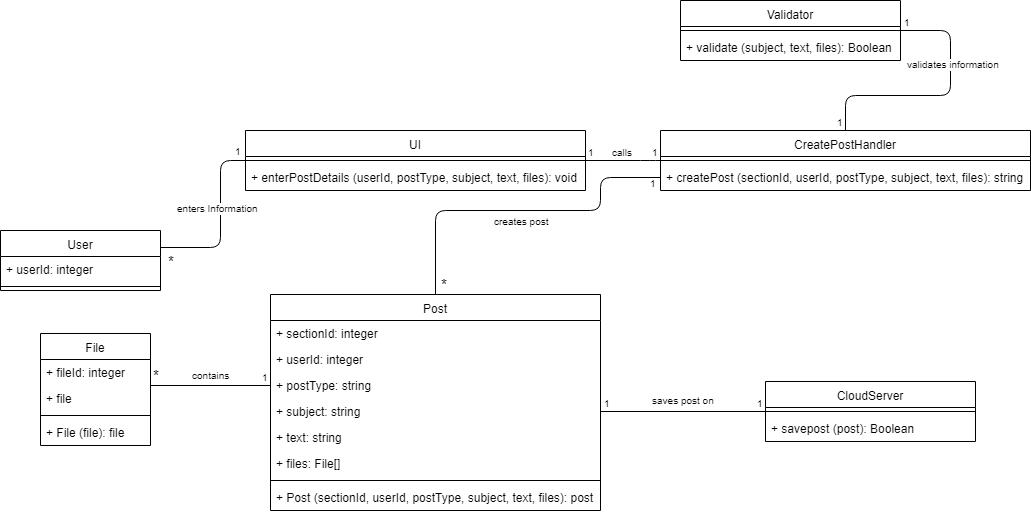

The diagram above was exported from draw.io. Its source (the exported page's mxGraphModel, read from the mxfile embedded in the PNG):
<mxGraphModel dx="840" dy="452" grid="1" gridSize="10" guides="1" tooltips="1" connect="1" arrows="1" fold="1" page="1" pageScale="1" pageWidth="850" pageHeight="1100" math="0" shadow="0">
  <root>
    <mxCell id="0" />
    <mxCell id="1" parent="0" />
    <mxCell id="GDX81SqQy5bMT9ubhs5D-1" value="" style="endArrow=none;html=1;edgeStyle=orthogonalEdgeStyle;entryX=0;entryY=0.5;entryDx=0;entryDy=0;exitX=1;exitY=0.5;exitDx=0;exitDy=0;" parent="1" target="GDX81SqQy5bMT9ubhs5D-16" edge="1">
      <mxGeometry relative="1" as="geometry">
        <mxPoint x="170" y="337" as="sourcePoint" />
        <mxPoint x="280" y="247" as="targetPoint" />
        <Array as="points">
          <mxPoint x="230" y="337" />
          <mxPoint x="230" y="250" />
        </Array>
      </mxGeometry>
    </mxCell>
    <mxCell id="GDX81SqQy5bMT9ubhs5D-2" value="enters Information" style="resizable=0;html=1;align=right;verticalAlign=bottom;labelBackgroundColor=#ffffff;fontSize=10;" parent="GDX81SqQy5bMT9ubhs5D-1" connectable="0" vertex="1">
      <mxGeometry x="1" relative="1" as="geometry">
        <mxPoint x="15" y="56" as="offset" />
      </mxGeometry>
    </mxCell>
    <mxCell id="GDX81SqQy5bMT9ubhs5D-3" value="&lt;font style=&quot;font-size: 15px&quot;&gt;*&lt;/font&gt;" style="resizable=0;html=1;align=right;verticalAlign=bottom;labelBackgroundColor=#ffffff;fontSize=10;" parent="1" connectable="0" vertex="1">
      <mxGeometry x="196" y="306" as="geometry">
        <mxPoint x="-10" y="56" as="offset" />
      </mxGeometry>
    </mxCell>
    <mxCell id="GDX81SqQy5bMT9ubhs5D-4" value="" style="endArrow=none;html=1;edgeStyle=orthogonalEdgeStyle;exitX=1;exitY=0.5;exitDx=0;exitDy=0;entryX=0;entryY=0.5;entryDx=0;entryDy=0;" parent="1" source="GDX81SqQy5bMT9ubhs5D-16" edge="1">
      <mxGeometry relative="1" as="geometry">
        <mxPoint x="570" y="254.5" as="sourcePoint" />
        <mxPoint x="670" y="250" as="targetPoint" />
        <Array as="points">
          <mxPoint x="660" y="250" />
          <mxPoint x="660" y="250" />
        </Array>
      </mxGeometry>
    </mxCell>
    <mxCell id="GDX81SqQy5bMT9ubhs5D-5" value="1" style="resizable=0;html=1;align=left;verticalAlign=bottom;labelBackgroundColor=#ffffff;fontSize=10;" parent="GDX81SqQy5bMT9ubhs5D-4" connectable="0" vertex="1">
      <mxGeometry x="-1" relative="1" as="geometry" />
    </mxCell>
    <mxCell id="GDX81SqQy5bMT9ubhs5D-6" value="1" style="resizable=0;html=1;align=right;verticalAlign=bottom;labelBackgroundColor=#ffffff;fontSize=10;" parent="GDX81SqQy5bMT9ubhs5D-4" connectable="0" vertex="1">
      <mxGeometry x="1" relative="1" as="geometry" />
    </mxCell>
    <mxCell id="GDX81SqQy5bMT9ubhs5D-7" value="calls" style="resizable=0;html=1;align=right;verticalAlign=bottom;labelBackgroundColor=#ffffff;fontSize=10;" parent="1" connectable="0" vertex="1">
      <mxGeometry x="654" y="193.5" as="geometry">
        <mxPoint x="-10" y="56" as="offset" />
      </mxGeometry>
    </mxCell>
    <mxCell id="GDX81SqQy5bMT9ubhs5D-8" value="" style="endArrow=none;html=1;edgeStyle=orthogonalEdgeStyle;exitX=1;exitY=0.5;exitDx=0;exitDy=0;entryX=0;entryY=0.5;entryDx=0;entryDy=0;" parent="1" source="ACnGZ5cqfMR9JnqmbpnU-2" target="GDX81SqQy5bMT9ubhs5D-22" edge="1">
      <mxGeometry relative="1" as="geometry">
        <mxPoint x="940" y="310" as="sourcePoint" />
        <mxPoint x="740" y="377.5" as="targetPoint" />
      </mxGeometry>
    </mxCell>
    <mxCell id="GDX81SqQy5bMT9ubhs5D-9" value="1" style="resizable=0;html=1;align=left;verticalAlign=bottom;labelBackgroundColor=#ffffff;fontSize=10;" parent="GDX81SqQy5bMT9ubhs5D-8" connectable="0" vertex="1">
      <mxGeometry x="-1" relative="1" as="geometry">
        <mxPoint x="1" as="offset" />
      </mxGeometry>
    </mxCell>
    <mxCell id="GDX81SqQy5bMT9ubhs5D-10" value="&lt;font style=&quot;font-size: 10px&quot;&gt;1&lt;/font&gt;" style="resizable=0;html=1;align=right;verticalAlign=bottom;labelBackgroundColor=#ffffff;fontSize=10;" parent="GDX81SqQy5bMT9ubhs5D-8" connectable="0" vertex="1">
      <mxGeometry x="1" relative="1" as="geometry" />
    </mxCell>
    <mxCell id="GDX81SqQy5bMT9ubhs5D-11" value="saves post on" style="resizable=0;html=1;align=right;verticalAlign=bottom;labelBackgroundColor=#ffffff;fontSize=10;" parent="1" connectable="0" vertex="1">
      <mxGeometry x="736" y="442" as="geometry">
        <mxPoint x="-10" y="56" as="offset" />
      </mxGeometry>
    </mxCell>
    <mxCell id="GDX81SqQy5bMT9ubhs5D-12" value="" style="endArrow=none;html=1;edgeStyle=orthogonalEdgeStyle;entryX=0;entryY=0.5;entryDx=0;entryDy=0;exitX=0.5;exitY=0;exitDx=0;exitDy=0;" parent="1" source="GDX81SqQy5bMT9ubhs5D-25" target="GDX81SqQy5bMT9ubhs5D-21" edge="1">
      <mxGeometry relative="1" as="geometry">
        <mxPoint x="450" y="390" as="sourcePoint" />
        <mxPoint x="705" y="276" as="targetPoint" />
        <Array as="points">
          <mxPoint x="445" y="300" />
          <mxPoint x="610" y="300" />
          <mxPoint x="610" y="267" />
        </Array>
      </mxGeometry>
    </mxCell>
    <mxCell id="GDX81SqQy5bMT9ubhs5D-14" value="1" style="resizable=0;html=1;align=right;verticalAlign=bottom;labelBackgroundColor=#ffffff;fontSize=10;" parent="GDX81SqQy5bMT9ubhs5D-12" connectable="0" vertex="1">
      <mxGeometry x="1" relative="1" as="geometry">
        <mxPoint x="-2" y="14" as="offset" />
      </mxGeometry>
    </mxCell>
    <mxCell id="GDX81SqQy5bMT9ubhs5D-15" value="&lt;div style=&quot;text-align: center&quot;&gt;&lt;span&gt;creates post&lt;/span&gt;&lt;/div&gt;" style="resizable=0;html=1;align=right;verticalAlign=bottom;labelBackgroundColor=#ffffff;fontSize=10;" parent="1" connectable="0" vertex="1">
      <mxGeometry x="570" y="263" as="geometry">
        <mxPoint x="-10" y="56" as="offset" />
      </mxGeometry>
    </mxCell>
    <mxCell id="GDX81SqQy5bMT9ubhs5D-16" value="UI" style="swimlane;fontStyle=0;align=center;verticalAlign=top;childLayout=stackLayout;horizontal=1;startSize=26;horizontalStack=0;resizeParent=1;resizeParentMax=0;resizeLast=0;collapsible=1;marginBottom=0;" parent="1" vertex="1">
      <mxGeometry x="255" y="220" width="340" height="60" as="geometry" />
    </mxCell>
    <mxCell id="GDX81SqQy5bMT9ubhs5D-17" value="" style="line;strokeWidth=1;fillColor=none;align=left;verticalAlign=middle;spacingTop=-1;spacingLeft=3;spacingRight=3;rotatable=0;labelPosition=right;points=[];portConstraint=eastwest;" parent="GDX81SqQy5bMT9ubhs5D-16" vertex="1">
      <mxGeometry y="26" width="340" height="8" as="geometry" />
    </mxCell>
    <mxCell id="GDX81SqQy5bMT9ubhs5D-18" value="+ enterPostDetails (userId, postType, subject, text, files): void" style="text;strokeColor=none;fillColor=none;align=left;verticalAlign=top;spacingLeft=4;spacingRight=4;overflow=hidden;rotatable=0;points=[[0,0.5],[1,0.5]];portConstraint=eastwest;" parent="GDX81SqQy5bMT9ubhs5D-16" vertex="1">
      <mxGeometry y="34" width="340" height="26" as="geometry" />
    </mxCell>
    <mxCell id="GDX81SqQy5bMT9ubhs5D-19" value="CreatePostHandler" style="swimlane;fontStyle=0;align=center;verticalAlign=top;childLayout=stackLayout;horizontal=1;startSize=26;horizontalStack=0;resizeParent=1;resizeParentMax=0;resizeLast=0;collapsible=1;marginBottom=0;" parent="1" vertex="1">
      <mxGeometry x="670" y="220" width="370" height="60" as="geometry" />
    </mxCell>
    <mxCell id="GDX81SqQy5bMT9ubhs5D-20" value="" style="line;strokeWidth=1;fillColor=none;align=left;verticalAlign=middle;spacingTop=-1;spacingLeft=3;spacingRight=3;rotatable=0;labelPosition=right;points=[];portConstraint=eastwest;" parent="GDX81SqQy5bMT9ubhs5D-19" vertex="1">
      <mxGeometry y="26" width="370" height="8" as="geometry" />
    </mxCell>
    <mxCell id="GDX81SqQy5bMT9ubhs5D-21" value="+ createPost (sectionId, userId, postType, subject, text, files): string" style="text;strokeColor=none;fillColor=none;align=left;verticalAlign=top;spacingLeft=4;spacingRight=4;overflow=hidden;rotatable=0;points=[[0,0.5],[1,0.5]];portConstraint=eastwest;" parent="GDX81SqQy5bMT9ubhs5D-19" vertex="1">
      <mxGeometry y="34" width="370" height="26" as="geometry" />
    </mxCell>
    <mxCell id="GDX81SqQy5bMT9ubhs5D-22" value="CloudServer" style="swimlane;fontStyle=0;align=center;verticalAlign=top;childLayout=stackLayout;horizontal=1;startSize=26;horizontalStack=0;resizeParent=1;resizeParentMax=0;resizeLast=0;collapsible=1;marginBottom=0;" parent="1" vertex="1">
      <mxGeometry x="775" y="471" width="210" height="60" as="geometry" />
    </mxCell>
    <mxCell id="GDX81SqQy5bMT9ubhs5D-23" value="" style="line;strokeWidth=1;fillColor=none;align=left;verticalAlign=middle;spacingTop=-1;spacingLeft=3;spacingRight=3;rotatable=0;labelPosition=right;points=[];portConstraint=eastwest;" parent="GDX81SqQy5bMT9ubhs5D-22" vertex="1">
      <mxGeometry y="26" width="210" height="8" as="geometry" />
    </mxCell>
    <mxCell id="GDX81SqQy5bMT9ubhs5D-24" value="+ savepost (post): Boolean" style="text;strokeColor=none;fillColor=none;align=left;verticalAlign=top;spacingLeft=4;spacingRight=4;overflow=hidden;rotatable=0;points=[[0,0.5],[1,0.5]];portConstraint=eastwest;" parent="GDX81SqQy5bMT9ubhs5D-22" vertex="1">
      <mxGeometry y="34" width="210" height="26" as="geometry" />
    </mxCell>
    <mxCell id="GDX81SqQy5bMT9ubhs5D-25" value="Post" style="swimlane;fontStyle=0;align=center;verticalAlign=top;childLayout=stackLayout;horizontal=1;startSize=26;horizontalStack=0;resizeParent=1;resizeParentMax=0;resizeLast=0;collapsible=1;marginBottom=0;" parent="1" vertex="1">
      <mxGeometry x="280" y="384" width="330" height="216" as="geometry" />
    </mxCell>
    <mxCell id="GDX81SqQy5bMT9ubhs5D-26" value="+ sectionId: integer" style="text;strokeColor=none;fillColor=none;align=left;verticalAlign=top;spacingLeft=4;spacingRight=4;overflow=hidden;rotatable=0;points=[[0,0.5],[1,0.5]];portConstraint=eastwest;" parent="GDX81SqQy5bMT9ubhs5D-25" vertex="1">
      <mxGeometry y="26" width="330" height="26" as="geometry" />
    </mxCell>
    <mxCell id="GDX81SqQy5bMT9ubhs5D-27" value="+ userId: integer" style="text;strokeColor=none;fillColor=none;align=left;verticalAlign=top;spacingLeft=4;spacingRight=4;overflow=hidden;rotatable=0;points=[[0,0.5],[1,0.5]];portConstraint=eastwest;" parent="GDX81SqQy5bMT9ubhs5D-25" vertex="1">
      <mxGeometry y="52" width="330" height="26" as="geometry" />
    </mxCell>
    <mxCell id="ACnGZ5cqfMR9JnqmbpnU-1" value="+ postType: string" style="text;strokeColor=none;fillColor=none;align=left;verticalAlign=top;spacingLeft=4;spacingRight=4;overflow=hidden;rotatable=0;points=[[0,0.5],[1,0.5]];portConstraint=eastwest;" parent="GDX81SqQy5bMT9ubhs5D-25" vertex="1">
      <mxGeometry y="78" width="330" height="26" as="geometry" />
    </mxCell>
    <mxCell id="ACnGZ5cqfMR9JnqmbpnU-2" value="+ subject: string" style="text;strokeColor=none;fillColor=none;align=left;verticalAlign=top;spacingLeft=4;spacingRight=4;overflow=hidden;rotatable=0;points=[[0,0.5],[1,0.5]];portConstraint=eastwest;" parent="GDX81SqQy5bMT9ubhs5D-25" vertex="1">
      <mxGeometry y="104" width="330" height="26" as="geometry" />
    </mxCell>
    <mxCell id="GDX81SqQy5bMT9ubhs5D-28" value="+ text: string" style="text;strokeColor=none;fillColor=none;align=left;verticalAlign=top;spacingLeft=4;spacingRight=4;overflow=hidden;rotatable=0;points=[[0,0.5],[1,0.5]];portConstraint=eastwest;" parent="GDX81SqQy5bMT9ubhs5D-25" vertex="1">
      <mxGeometry y="130" width="330" height="26" as="geometry" />
    </mxCell>
    <mxCell id="GDX81SqQy5bMT9ubhs5D-29" value="+ files: File[]" style="text;strokeColor=none;fillColor=none;align=left;verticalAlign=top;spacingLeft=4;spacingRight=4;overflow=hidden;rotatable=0;points=[[0,0.5],[1,0.5]];portConstraint=eastwest;" parent="GDX81SqQy5bMT9ubhs5D-25" vertex="1">
      <mxGeometry y="156" width="330" height="26" as="geometry" />
    </mxCell>
    <mxCell id="GDX81SqQy5bMT9ubhs5D-30" value="" style="line;strokeWidth=1;fillColor=none;align=left;verticalAlign=middle;spacingTop=-1;spacingLeft=3;spacingRight=3;rotatable=0;labelPosition=right;points=[];portConstraint=eastwest;" parent="GDX81SqQy5bMT9ubhs5D-25" vertex="1">
      <mxGeometry y="182" width="330" height="8" as="geometry" />
    </mxCell>
    <mxCell id="GDX81SqQy5bMT9ubhs5D-31" value="+ Post (sectionId, userId, postType, subject, text, files): post" style="text;strokeColor=none;fillColor=none;align=left;verticalAlign=top;spacingLeft=4;spacingRight=4;overflow=hidden;rotatable=0;points=[[0,0.5],[1,0.5]];portConstraint=eastwest;" parent="GDX81SqQy5bMT9ubhs5D-25" vertex="1">
      <mxGeometry y="190" width="330" height="26" as="geometry" />
    </mxCell>
    <mxCell id="GDX81SqQy5bMT9ubhs5D-32" value="1" style="resizable=0;html=1;align=left;verticalAlign=bottom;labelBackgroundColor=#ffffff;fontSize=10;" parent="1" connectable="0" vertex="1">
      <mxGeometry x="570" y="261" as="geometry">
        <mxPoint x="-328" y="-12" as="offset" />
      </mxGeometry>
    </mxCell>
    <mxCell id="GDX81SqQy5bMT9ubhs5D-33" value="User" style="swimlane;fontStyle=0;align=center;verticalAlign=top;childLayout=stackLayout;horizontal=1;startSize=26;horizontalStack=0;resizeParent=1;resizeParentMax=0;resizeLast=0;collapsible=1;marginBottom=0;" parent="1" vertex="1">
      <mxGeometry x="10" y="320" width="160" height="60" as="geometry" />
    </mxCell>
    <mxCell id="GDX81SqQy5bMT9ubhs5D-34" value="+ userId: integer" style="text;strokeColor=none;fillColor=none;align=left;verticalAlign=top;spacingLeft=4;spacingRight=4;overflow=hidden;rotatable=0;points=[[0,0.5],[1,0.5]];portConstraint=eastwest;" parent="GDX81SqQy5bMT9ubhs5D-33" vertex="1">
      <mxGeometry y="26" width="160" height="26" as="geometry" />
    </mxCell>
    <mxCell id="GDX81SqQy5bMT9ubhs5D-35" value="" style="line;strokeWidth=1;fillColor=none;align=left;verticalAlign=middle;spacingTop=-1;spacingLeft=3;spacingRight=3;rotatable=0;labelPosition=right;points=[];portConstraint=eastwest;" parent="GDX81SqQy5bMT9ubhs5D-33" vertex="1">
      <mxGeometry y="52" width="160" height="8" as="geometry" />
    </mxCell>
    <mxCell id="GDX81SqQy5bMT9ubhs5D-36" value="Validator" style="swimlane;fontStyle=0;align=center;verticalAlign=top;childLayout=stackLayout;horizontal=1;startSize=26;horizontalStack=0;resizeParent=1;resizeParentMax=0;resizeLast=0;collapsible=1;marginBottom=0;" parent="1" vertex="1">
      <mxGeometry x="690" y="90" width="220" height="60" as="geometry" />
    </mxCell>
    <mxCell id="GDX81SqQy5bMT9ubhs5D-37" value="" style="line;strokeWidth=1;fillColor=none;align=left;verticalAlign=middle;spacingTop=-1;spacingLeft=3;spacingRight=3;rotatable=0;labelPosition=right;points=[];portConstraint=eastwest;" parent="GDX81SqQy5bMT9ubhs5D-36" vertex="1">
      <mxGeometry y="26" width="220" height="8" as="geometry" />
    </mxCell>
    <mxCell id="GDX81SqQy5bMT9ubhs5D-38" value="+ validate (subject, text, files): Boolean" style="text;strokeColor=none;fillColor=none;align=left;verticalAlign=top;spacingLeft=4;spacingRight=4;overflow=hidden;rotatable=0;points=[[0,0.5],[1,0.5]];portConstraint=eastwest;" parent="GDX81SqQy5bMT9ubhs5D-36" vertex="1">
      <mxGeometry y="34" width="220" height="26" as="geometry" />
    </mxCell>
    <mxCell id="GDX81SqQy5bMT9ubhs5D-39" value="" style="endArrow=none;html=1;edgeStyle=orthogonalEdgeStyle;exitX=1;exitY=0.5;exitDx=0;exitDy=0;entryX=0.5;entryY=0;entryDx=0;entryDy=0;" parent="1" source="GDX81SqQy5bMT9ubhs5D-36" target="GDX81SqQy5bMT9ubhs5D-19" edge="1">
      <mxGeometry relative="1" as="geometry">
        <mxPoint x="1100" y="90" as="sourcePoint" />
        <mxPoint x="960" y="199" as="targetPoint" />
        <Array as="points">
          <mxPoint x="960" y="120" />
          <mxPoint x="960" y="185" />
          <mxPoint x="855" y="185" />
        </Array>
      </mxGeometry>
    </mxCell>
    <mxCell id="GDX81SqQy5bMT9ubhs5D-40" value="1" style="resizable=0;html=1;align=left;verticalAlign=bottom;labelBackgroundColor=#ffffff;fontSize=10;" parent="GDX81SqQy5bMT9ubhs5D-39" connectable="0" vertex="1">
      <mxGeometry x="-1" relative="1" as="geometry">
        <mxPoint x="1" as="offset" />
      </mxGeometry>
    </mxCell>
    <mxCell id="GDX81SqQy5bMT9ubhs5D-41" value="1" style="resizable=0;html=1;align=right;verticalAlign=bottom;labelBackgroundColor=#ffffff;fontSize=10;" parent="GDX81SqQy5bMT9ubhs5D-39" connectable="0" vertex="1">
      <mxGeometry x="1" relative="1" as="geometry" />
    </mxCell>
    <mxCell id="GDX81SqQy5bMT9ubhs5D-42" value="validates information" style="resizable=0;html=1;align=right;verticalAlign=bottom;labelBackgroundColor=#ffffff;fontSize=10;" parent="1" connectable="0" vertex="1">
      <mxGeometry x="1021" y="106" as="geometry">
        <mxPoint x="-10" y="56" as="offset" />
      </mxGeometry>
    </mxCell>
    <mxCell id="GDX81SqQy5bMT9ubhs5D-43" value="File" style="swimlane;fontStyle=0;align=center;verticalAlign=top;childLayout=stackLayout;horizontal=1;startSize=26;horizontalStack=0;resizeParent=1;resizeParentMax=0;resizeLast=0;collapsible=1;marginBottom=0;" parent="1" vertex="1">
      <mxGeometry x="50" y="423" width="110" height="112" as="geometry" />
    </mxCell>
    <mxCell id="GDX81SqQy5bMT9ubhs5D-44" value="+ fileId: integer" style="text;strokeColor=none;fillColor=none;align=left;verticalAlign=top;spacingLeft=4;spacingRight=4;overflow=hidden;rotatable=0;points=[[0,0.5],[1,0.5]];portConstraint=eastwest;" parent="GDX81SqQy5bMT9ubhs5D-43" vertex="1">
      <mxGeometry y="26" width="110" height="26" as="geometry" />
    </mxCell>
    <mxCell id="GDX81SqQy5bMT9ubhs5D-45" value="+ file" style="text;strokeColor=none;fillColor=none;align=left;verticalAlign=top;spacingLeft=4;spacingRight=4;overflow=hidden;rotatable=0;points=[[0,0.5],[1,0.5]];portConstraint=eastwest;" parent="GDX81SqQy5bMT9ubhs5D-43" vertex="1">
      <mxGeometry y="52" width="110" height="26" as="geometry" />
    </mxCell>
    <mxCell id="GDX81SqQy5bMT9ubhs5D-46" value="" style="line;strokeWidth=1;fillColor=none;align=left;verticalAlign=middle;spacingTop=-1;spacingLeft=3;spacingRight=3;rotatable=0;labelPosition=right;points=[];portConstraint=eastwest;" parent="GDX81SqQy5bMT9ubhs5D-43" vertex="1">
      <mxGeometry y="78" width="110" height="8" as="geometry" />
    </mxCell>
    <mxCell id="GDX81SqQy5bMT9ubhs5D-47" value="+ File (file): file" style="text;strokeColor=none;fillColor=none;align=left;verticalAlign=top;spacingLeft=4;spacingRight=4;overflow=hidden;rotatable=0;points=[[0,0.5],[1,0.5]];portConstraint=eastwest;" parent="GDX81SqQy5bMT9ubhs5D-43" vertex="1">
      <mxGeometry y="86" width="110" height="26" as="geometry" />
    </mxCell>
    <mxCell id="GDX81SqQy5bMT9ubhs5D-48" value="" style="endArrow=none;html=1;edgeStyle=orthogonalEdgeStyle;" parent="1" edge="1">
      <mxGeometry relative="1" as="geometry">
        <mxPoint x="160" y="475" as="sourcePoint" />
        <mxPoint x="280" y="475" as="targetPoint" />
        <Array as="points">
          <mxPoint x="160" y="475" />
        </Array>
      </mxGeometry>
    </mxCell>
    <mxCell id="GDX81SqQy5bMT9ubhs5D-50" value="1" style="resizable=0;html=1;align=right;verticalAlign=bottom;labelBackgroundColor=#ffffff;fontSize=10;" parent="GDX81SqQy5bMT9ubhs5D-48" connectable="0" vertex="1">
      <mxGeometry x="1" relative="1" as="geometry" />
    </mxCell>
    <mxCell id="GDX81SqQy5bMT9ubhs5D-51" value="contains" style="resizable=0;html=1;align=right;verticalAlign=bottom;labelBackgroundColor=#ffffff;fontSize=10;" parent="1" connectable="0" vertex="1">
      <mxGeometry x="270" y="423" as="geometry">
        <mxPoint x="-29" y="50" as="offset" />
      </mxGeometry>
    </mxCell>
    <mxCell id="bh0G83z5BZHv7QVEdnSC-1" value="&lt;font style=&quot;font-size: 15px&quot;&gt;*&lt;/font&gt;" style="resizable=0;html=1;align=right;verticalAlign=bottom;labelBackgroundColor=#ffffff;fontSize=10;" parent="1" connectable="0" vertex="1">
      <mxGeometry x="181" y="420" as="geometry">
        <mxPoint x="-10" y="56" as="offset" />
      </mxGeometry>
    </mxCell>
    <mxCell id="bh0G83z5BZHv7QVEdnSC-2" value="&lt;font style=&quot;font-size: 15px&quot;&gt;*&lt;/font&gt;" style="resizable=0;html=1;align=right;verticalAlign=bottom;labelBackgroundColor=#ffffff;fontSize=10;" parent="1" connectable="0" vertex="1">
      <mxGeometry x="469" y="329" as="geometry">
        <mxPoint x="-10" y="56" as="offset" />
      </mxGeometry>
    </mxCell>
  </root>
</mxGraphModel>